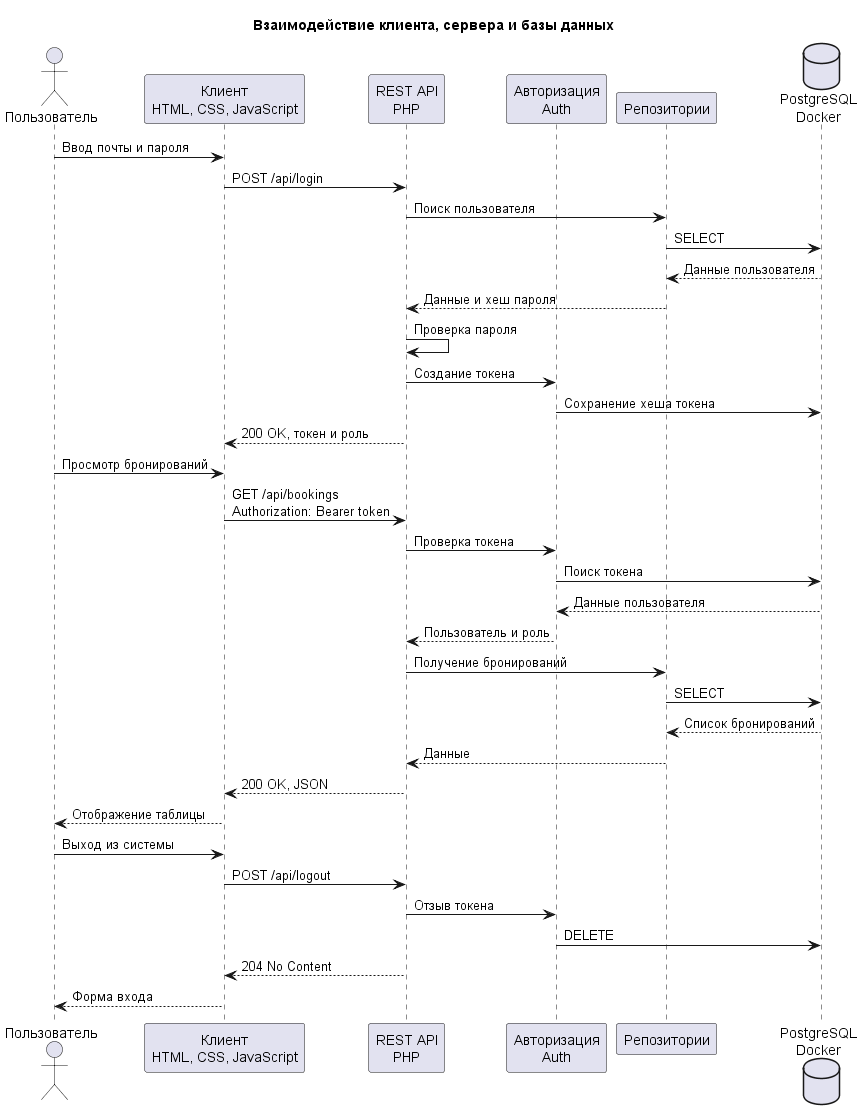

The diagram above was rendered by PlantUML. Its source (embedded in the PNG):
@startuml
title Взаимодействие клиента, сервера и базы данных

actor "Пользователь" as User
participant "Клиент\nHTML, CSS, JavaScript" as Client
participant "REST API\nPHP" as API
participant "Авторизация\nAuth" as Auth
participant "Репозитории" as Repo
database "PostgreSQL\nDocker" as DB

User -> Client: Ввод почты и пароля
Client -> API: POST /api/login
API -> Repo: Поиск пользователя
Repo -> DB: SELECT
DB --> Repo: Данные пользователя
Repo --> API: Данные и хеш пароля
API -> API: Проверка пароля
API -> Auth: Создание токена
Auth -> DB: Сохранение хеша токена
API --> Client: 200 OK, токен и роль

User -> Client: Просмотр бронирований
Client -> API: GET /api/bookings\nAuthorization: Bearer token
API -> Auth: Проверка токена
Auth -> DB: Поиск токена
DB --> Auth: Данные пользователя
Auth --> API: Пользователь и роль
API -> Repo: Получение бронирований
Repo -> DB: SELECT
DB --> Repo: Список бронирований
Repo --> API: Данные
API --> Client: 200 OK, JSON
Client --> User: Отображение таблицы

User -> Client: Выход из системы
Client -> API: POST /api/logout
API -> Auth: Отзыв токена
Auth -> DB: DELETE
API --> Client: 204 No Content
Client --> User: Форма входа

@enduml